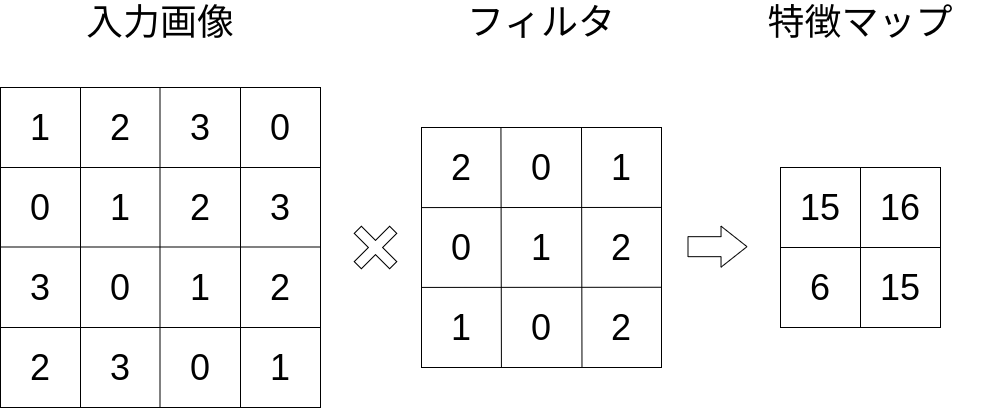

The diagram above was exported from draw.io. Its source (the exported page's mxGraphModel, read from the mxfile embedded in the PNG):
<mxGraphModel dx="1263" dy="1114" grid="1" gridSize="10" guides="1" tooltips="1" connect="1" arrows="1" fold="1" page="1" pageScale="1" pageWidth="827" pageHeight="1169" math="0" shadow="0">
  <root>
    <mxCell id="0" />
    <mxCell id="1" parent="0" />
    <mxCell id="3" value="" style="whiteSpace=wrap;html=1;aspect=fixed;fillColor=none;" parent="1" vertex="1">
      <mxGeometry x="80" y="160" width="320" height="320" as="geometry" />
    </mxCell>
    <mxCell id="4" value="" style="endArrow=none;html=1;entryX=1;entryY=0.25;entryDx=0;entryDy=0;" parent="1" target="3" edge="1">
      <mxGeometry width="50" height="50" relative="1" as="geometry">
        <mxPoint x="80" y="240" as="sourcePoint" />
        <mxPoint x="130" y="190" as="targetPoint" />
      </mxGeometry>
    </mxCell>
    <mxCell id="6" value="" style="endArrow=none;html=1;entryX=1;entryY=0.25;entryDx=0;entryDy=0;" parent="1" edge="1">
      <mxGeometry width="50" height="50" relative="1" as="geometry">
        <mxPoint x="80" y="319.5" as="sourcePoint" />
        <mxPoint x="400" y="319.5" as="targetPoint" />
      </mxGeometry>
    </mxCell>
    <mxCell id="7" value="" style="endArrow=none;html=1;entryX=1;entryY=0.25;entryDx=0;entryDy=0;" parent="1" edge="1">
      <mxGeometry width="50" height="50" relative="1" as="geometry">
        <mxPoint x="80" y="400" as="sourcePoint" />
        <mxPoint x="400" y="400" as="targetPoint" />
      </mxGeometry>
    </mxCell>
    <mxCell id="8" value="" style="endArrow=none;html=1;exitX=0.25;exitY=1;exitDx=0;exitDy=0;" parent="1" source="3" edge="1">
      <mxGeometry width="50" height="50" relative="1" as="geometry">
        <mxPoint x="110" y="210" as="sourcePoint" />
        <mxPoint x="160" y="160" as="targetPoint" />
      </mxGeometry>
    </mxCell>
    <mxCell id="9" value="" style="endArrow=none;html=1;exitX=0.25;exitY=1;exitDx=0;exitDy=0;" parent="1" edge="1">
      <mxGeometry width="50" height="50" relative="1" as="geometry">
        <mxPoint x="239.5" y="480" as="sourcePoint" />
        <mxPoint x="239.5" y="160" as="targetPoint" />
      </mxGeometry>
    </mxCell>
    <mxCell id="10" value="" style="endArrow=none;html=1;exitX=0.25;exitY=1;exitDx=0;exitDy=0;" parent="1" edge="1">
      <mxGeometry width="50" height="50" relative="1" as="geometry">
        <mxPoint x="320" y="480" as="sourcePoint" />
        <mxPoint x="320" y="160" as="targetPoint" />
      </mxGeometry>
    </mxCell>
    <mxCell id="11" value="&lt;font style=&quot;font-size: 36px;&quot;&gt;1&lt;/font&gt;" style="text;html=1;strokeColor=none;fillColor=none;align=center;verticalAlign=middle;whiteSpace=wrap;rounded=0;fontSize=36;" parent="1" vertex="1">
      <mxGeometry x="100" y="190" width="40" height="20" as="geometry" />
    </mxCell>
    <mxCell id="12" value="&lt;font style=&quot;font-size: 36px&quot;&gt;2&lt;/font&gt;" style="text;html=1;strokeColor=none;fillColor=none;align=center;verticalAlign=middle;whiteSpace=wrap;rounded=0;fontSize=36;" parent="1" vertex="1">
      <mxGeometry x="180" y="190" width="40" height="20" as="geometry" />
    </mxCell>
    <mxCell id="13" value="&lt;font style=&quot;font-size: 36px&quot;&gt;3&lt;/font&gt;" style="text;html=1;strokeColor=none;fillColor=none;align=center;verticalAlign=middle;whiteSpace=wrap;rounded=0;fontSize=36;" parent="1" vertex="1">
      <mxGeometry x="260" y="190" width="40" height="20" as="geometry" />
    </mxCell>
    <mxCell id="14" value="&lt;font style=&quot;font-size: 36px&quot;&gt;0&lt;/font&gt;" style="text;html=1;strokeColor=none;fillColor=none;align=center;verticalAlign=middle;whiteSpace=wrap;rounded=0;fontSize=36;" parent="1" vertex="1">
      <mxGeometry x="340" y="190" width="40" height="20" as="geometry" />
    </mxCell>
    <mxCell id="15" value="&lt;font style=&quot;font-size: 36px&quot;&gt;0&lt;/font&gt;" style="text;html=1;strokeColor=none;fillColor=none;align=center;verticalAlign=middle;whiteSpace=wrap;rounded=0;fontSize=36;" parent="1" vertex="1">
      <mxGeometry x="100" y="270" width="40" height="20" as="geometry" />
    </mxCell>
    <mxCell id="16" value="&lt;font style=&quot;font-size: 36px;&quot;&gt;1&lt;/font&gt;" style="text;html=1;strokeColor=none;fillColor=none;align=center;verticalAlign=middle;whiteSpace=wrap;rounded=0;fontSize=36;" parent="1" vertex="1">
      <mxGeometry x="180" y="270" width="40" height="20" as="geometry" />
    </mxCell>
    <mxCell id="17" value="&lt;font style=&quot;font-size: 36px&quot;&gt;2&lt;/font&gt;" style="text;html=1;strokeColor=none;fillColor=none;align=center;verticalAlign=middle;whiteSpace=wrap;rounded=0;fontSize=36;" parent="1" vertex="1">
      <mxGeometry x="260" y="270" width="40" height="20" as="geometry" />
    </mxCell>
    <mxCell id="18" value="&lt;font style=&quot;font-size: 36px&quot;&gt;3&lt;/font&gt;" style="text;html=1;strokeColor=none;fillColor=none;align=center;verticalAlign=middle;whiteSpace=wrap;rounded=0;fontSize=36;" parent="1" vertex="1">
      <mxGeometry x="340" y="270" width="40" height="20" as="geometry" />
    </mxCell>
    <mxCell id="19" value="&lt;font style=&quot;font-size: 36px&quot;&gt;3&lt;/font&gt;" style="text;html=1;strokeColor=none;fillColor=none;align=center;verticalAlign=middle;whiteSpace=wrap;rounded=0;fontSize=36;" parent="1" vertex="1">
      <mxGeometry x="100" y="350" width="40" height="20" as="geometry" />
    </mxCell>
    <mxCell id="20" value="&lt;font style=&quot;font-size: 36px&quot;&gt;0&lt;/font&gt;" style="text;html=1;strokeColor=none;fillColor=none;align=center;verticalAlign=middle;whiteSpace=wrap;rounded=0;fontSize=36;" parent="1" vertex="1">
      <mxGeometry x="180" y="350" width="40" height="20" as="geometry" />
    </mxCell>
    <mxCell id="21" value="&lt;font style=&quot;font-size: 36px;&quot;&gt;1&lt;/font&gt;" style="text;html=1;strokeColor=none;fillColor=none;align=center;verticalAlign=middle;whiteSpace=wrap;rounded=0;fontSize=36;" parent="1" vertex="1">
      <mxGeometry x="260" y="350" width="40" height="20" as="geometry" />
    </mxCell>
    <mxCell id="22" value="&lt;font style=&quot;font-size: 36px&quot;&gt;2&lt;/font&gt;" style="text;html=1;strokeColor=none;fillColor=none;align=center;verticalAlign=middle;whiteSpace=wrap;rounded=0;fontSize=36;" parent="1" vertex="1">
      <mxGeometry x="340" y="350" width="40" height="20" as="geometry" />
    </mxCell>
    <mxCell id="23" value="&lt;font style=&quot;font-size: 36px&quot;&gt;2&lt;/font&gt;" style="text;html=1;strokeColor=none;fillColor=none;align=center;verticalAlign=middle;whiteSpace=wrap;rounded=0;fontSize=36;" parent="1" vertex="1">
      <mxGeometry x="100" y="430" width="40" height="20" as="geometry" />
    </mxCell>
    <mxCell id="24" value="&lt;font style=&quot;font-size: 36px&quot;&gt;3&lt;/font&gt;" style="text;html=1;strokeColor=none;fillColor=none;align=center;verticalAlign=middle;whiteSpace=wrap;rounded=0;fontSize=36;" parent="1" vertex="1">
      <mxGeometry x="180" y="430" width="40" height="20" as="geometry" />
    </mxCell>
    <mxCell id="25" value="&lt;font style=&quot;font-size: 36px&quot;&gt;0&lt;/font&gt;" style="text;html=1;strokeColor=none;fillColor=none;align=center;verticalAlign=middle;whiteSpace=wrap;rounded=0;fontSize=36;" parent="1" vertex="1">
      <mxGeometry x="260" y="430" width="40" height="20" as="geometry" />
    </mxCell>
    <mxCell id="26" value="&lt;font style=&quot;font-size: 36px;&quot;&gt;1&lt;/font&gt;" style="text;html=1;strokeColor=none;fillColor=none;align=center;verticalAlign=middle;whiteSpace=wrap;rounded=0;fontSize=36;" parent="1" vertex="1">
      <mxGeometry x="340" y="430" width="40" height="20" as="geometry" />
    </mxCell>
    <mxCell id="27" value="" style="rounded=0;whiteSpace=wrap;html=1;fontSize=36;fillColor=none;" parent="1" vertex="1">
      <mxGeometry x="501" y="200" width="240" height="240" as="geometry" />
    </mxCell>
    <mxCell id="28" value="" style="endArrow=none;html=1;fontSize=36;" parent="1" target="27" edge="1">
      <mxGeometry width="50" height="50" relative="1" as="geometry">
        <mxPoint x="501" y="240" as="sourcePoint" />
        <mxPoint x="551" y="190" as="targetPoint" />
      </mxGeometry>
    </mxCell>
    <mxCell id="29" value="" style="endArrow=none;html=1;fontSize=36;exitX=0.999;exitY=0.333;exitDx=0;exitDy=0;exitPerimeter=0;" parent="1" source="27" edge="1">
      <mxGeometry width="50" height="50" relative="1" as="geometry">
        <mxPoint x="721" y="280" as="sourcePoint" />
        <mxPoint x="501" y="280.08" as="targetPoint" />
      </mxGeometry>
    </mxCell>
    <mxCell id="30" value="" style="endArrow=none;html=1;fontSize=36;exitX=0.999;exitY=0.333;exitDx=0;exitDy=0;exitPerimeter=0;" parent="1" edge="1">
      <mxGeometry width="50" height="50" relative="1" as="geometry">
        <mxPoint x="740.76" y="359.7600000000001" as="sourcePoint" />
        <mxPoint x="501" y="359.91999999999996" as="targetPoint" />
      </mxGeometry>
    </mxCell>
    <mxCell id="31" value="" style="endArrow=none;html=1;fontSize=36;entryX=0.331;entryY=0;entryDx=0;entryDy=0;entryPerimeter=0;exitX=0.333;exitY=0.998;exitDx=0;exitDy=0;exitPerimeter=0;" parent="1" source="27" target="27" edge="1">
      <mxGeometry width="50" height="50" relative="1" as="geometry">
        <mxPoint x="580" y="430" as="sourcePoint" />
        <mxPoint x="641" y="340" as="targetPoint" />
      </mxGeometry>
    </mxCell>
    <mxCell id="32" value="" style="endArrow=none;html=1;fontSize=36;entryX=0.331;entryY=0;entryDx=0;entryDy=0;entryPerimeter=0;exitX=0.333;exitY=0.998;exitDx=0;exitDy=0;exitPerimeter=0;" parent="1" edge="1">
      <mxGeometry width="50" height="50" relative="1" as="geometry">
        <mxPoint x="661.48" y="439.52" as="sourcePoint" />
        <mxPoint x="661" y="200" as="targetPoint" />
      </mxGeometry>
    </mxCell>
    <mxCell id="34" value="2" style="text;html=1;strokeColor=none;fillColor=none;align=center;verticalAlign=middle;whiteSpace=wrap;rounded=0;fontSize=36;" parent="1" vertex="1">
      <mxGeometry x="521" y="230" width="40" height="20" as="geometry" />
    </mxCell>
    <mxCell id="35" value="&lt;font style=&quot;font-size: 36px&quot;&gt;0&lt;/font&gt;" style="text;html=1;strokeColor=none;fillColor=none;align=center;verticalAlign=middle;whiteSpace=wrap;rounded=0;fontSize=36;" parent="1" vertex="1">
      <mxGeometry x="601" y="230" width="40" height="20" as="geometry" />
    </mxCell>
    <mxCell id="36" value="1" style="text;html=1;strokeColor=none;fillColor=none;align=center;verticalAlign=middle;whiteSpace=wrap;rounded=0;fontSize=36;" parent="1" vertex="1">
      <mxGeometry x="681" y="230" width="40" height="20" as="geometry" />
    </mxCell>
    <mxCell id="38" value="" style="endArrow=none;html=1;fontSize=36;" parent="1" edge="1">
      <mxGeometry width="50" height="50" relative="1" as="geometry">
        <mxPoint x="501" y="320" as="sourcePoint" />
        <mxPoint x="501" y="320" as="targetPoint" />
      </mxGeometry>
    </mxCell>
    <mxCell id="39" value="&lt;font style=&quot;font-size: 36px&quot;&gt;0&lt;/font&gt;" style="text;html=1;strokeColor=none;fillColor=none;align=center;verticalAlign=middle;whiteSpace=wrap;rounded=0;fontSize=36;" parent="1" vertex="1">
      <mxGeometry x="521" y="310" width="40" height="20" as="geometry" />
    </mxCell>
    <mxCell id="40" value="&lt;font style=&quot;font-size: 36px&quot;&gt;1&lt;/font&gt;" style="text;html=1;strokeColor=none;fillColor=none;align=center;verticalAlign=middle;whiteSpace=wrap;rounded=0;fontSize=36;" parent="1" vertex="1">
      <mxGeometry x="601" y="310" width="40" height="20" as="geometry" />
    </mxCell>
    <mxCell id="41" value="&lt;font style=&quot;font-size: 36px&quot;&gt;2&lt;/font&gt;" style="text;html=1;strokeColor=none;fillColor=none;align=center;verticalAlign=middle;whiteSpace=wrap;rounded=0;fontSize=36;" parent="1" vertex="1">
      <mxGeometry x="681" y="310" width="40" height="20" as="geometry" />
    </mxCell>
    <mxCell id="42" value="" style="endArrow=none;html=1;fontSize=36;" parent="1" edge="1">
      <mxGeometry width="50" height="50" relative="1" as="geometry">
        <mxPoint x="501" y="400" as="sourcePoint" />
        <mxPoint x="501" y="400" as="targetPoint" />
      </mxGeometry>
    </mxCell>
    <mxCell id="43" value="&lt;font style=&quot;font-size: 36px;&quot;&gt;1&lt;/font&gt;" style="text;html=1;strokeColor=none;fillColor=none;align=center;verticalAlign=middle;whiteSpace=wrap;rounded=0;fontSize=36;" parent="1" vertex="1">
      <mxGeometry x="521" y="390" width="40" height="20" as="geometry" />
    </mxCell>
    <mxCell id="44" value="&lt;font style=&quot;font-size: 36px&quot;&gt;0&lt;/font&gt;" style="text;html=1;strokeColor=none;fillColor=none;align=center;verticalAlign=middle;whiteSpace=wrap;rounded=0;fontSize=36;" parent="1" vertex="1">
      <mxGeometry x="601" y="390" width="40" height="20" as="geometry" />
    </mxCell>
    <mxCell id="45" value="&lt;font style=&quot;font-size: 36px&quot;&gt;2&lt;/font&gt;" style="text;html=1;strokeColor=none;fillColor=none;align=center;verticalAlign=middle;whiteSpace=wrap;rounded=0;fontSize=36;" parent="1" vertex="1">
      <mxGeometry x="681" y="390" width="40" height="20" as="geometry" />
    </mxCell>
    <mxCell id="47" value="" style="shape=flexArrow;endArrow=classic;html=1;fontSize=36;width=20;endSize=8.324137931034484;" parent="1" edge="1">
      <mxGeometry width="50" height="50" relative="1" as="geometry">
        <mxPoint x="767" y="319.16999999999996" as="sourcePoint" />
        <mxPoint x="827" y="319.16999999999996" as="targetPoint" />
      </mxGeometry>
    </mxCell>
    <mxCell id="48" value="" style="shape=cross;whiteSpace=wrap;html=1;fontSize=36;fillColor=none;rotation=135;" parent="1" vertex="1">
      <mxGeometry x="430" y="295" width="50" height="50" as="geometry" />
    </mxCell>
    <mxCell id="50" value="" style="rounded=0;whiteSpace=wrap;html=1;fontSize=36;fillColor=none;" parent="1" vertex="1">
      <mxGeometry x="860" y="240" width="160" height="160" as="geometry" />
    </mxCell>
    <mxCell id="51" value="" style="endArrow=none;html=1;fontSize=36;entryX=1;entryY=0.5;entryDx=0;entryDy=0;" parent="1" target="50" edge="1">
      <mxGeometry width="50" height="50" relative="1" as="geometry">
        <mxPoint x="860" y="320" as="sourcePoint" />
        <mxPoint x="910" y="270" as="targetPoint" />
      </mxGeometry>
    </mxCell>
    <mxCell id="52" value="" style="endArrow=none;html=1;fontSize=36;entryX=0.5;entryY=0;entryDx=0;entryDy=0;exitX=0.5;exitY=1;exitDx=0;exitDy=0;" parent="1" source="50" target="50" edge="1">
      <mxGeometry width="50" height="50" relative="1" as="geometry">
        <mxPoint x="890" y="350" as="sourcePoint" />
        <mxPoint x="940" y="300" as="targetPoint" />
      </mxGeometry>
    </mxCell>
    <mxCell id="53" value="15" style="text;html=1;strokeColor=none;fillColor=none;align=center;verticalAlign=middle;whiteSpace=wrap;rounded=0;fontSize=36;" parent="1" vertex="1">
      <mxGeometry x="880" y="270" width="40" height="20" as="geometry" />
    </mxCell>
    <mxCell id="54" value="16" style="text;html=1;strokeColor=none;fillColor=none;align=center;verticalAlign=middle;whiteSpace=wrap;rounded=0;fontSize=36;" parent="1" vertex="1">
      <mxGeometry x="960" y="270" width="40" height="20" as="geometry" />
    </mxCell>
    <mxCell id="55" value="6" style="text;html=1;strokeColor=none;fillColor=none;align=center;verticalAlign=middle;whiteSpace=wrap;rounded=0;fontSize=36;" parent="1" vertex="1">
      <mxGeometry x="880" y="350" width="40" height="20" as="geometry" />
    </mxCell>
    <mxCell id="56" value="15" style="text;html=1;strokeColor=none;fillColor=none;align=center;verticalAlign=middle;whiteSpace=wrap;rounded=0;fontSize=36;" parent="1" vertex="1">
      <mxGeometry x="960" y="350" width="40" height="20" as="geometry" />
    </mxCell>
    <mxCell id="57" value="&lt;font style=&quot;font-size: 37px&quot;&gt;入力画像&lt;/font&gt;" style="text;html=1;strokeColor=none;fillColor=none;align=center;verticalAlign=middle;whiteSpace=wrap;rounded=0;" vertex="1" parent="1">
      <mxGeometry x="105" y="80" width="270" height="30" as="geometry" />
    </mxCell>
    <mxCell id="58" value="&lt;font style=&quot;font-size: 37px&quot;&gt;フィルタ&lt;/font&gt;" style="text;html=1;strokeColor=none;fillColor=none;align=center;verticalAlign=middle;whiteSpace=wrap;rounded=0;" vertex="1" parent="1">
      <mxGeometry x="486" y="80" width="270" height="30" as="geometry" />
    </mxCell>
    <mxCell id="59" value="&lt;font style=&quot;font-size: 37px&quot;&gt;特徴マップ&lt;/font&gt;" style="text;html=1;strokeColor=none;fillColor=none;align=center;verticalAlign=middle;whiteSpace=wrap;rounded=0;" vertex="1" parent="1">
      <mxGeometry x="805" y="80" width="270" height="30" as="geometry" />
    </mxCell>
  </root>
</mxGraphModel>